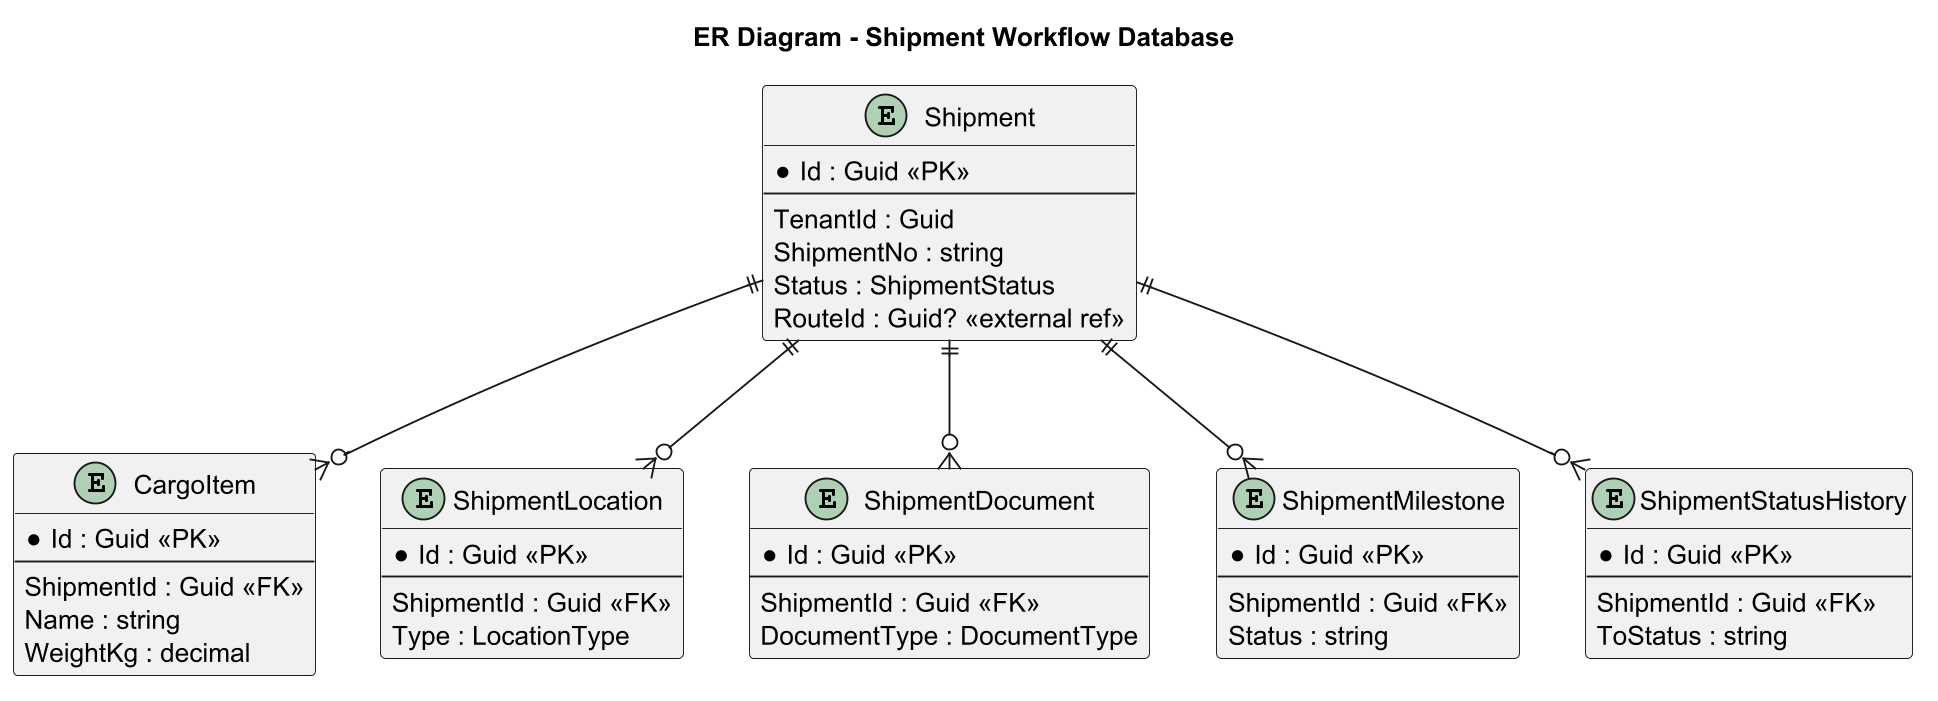

The diagram above was rendered by PlantUML. Its source (embedded in the PNG):
@startuml
skinparam dpi 180
title ER Diagram - Shipment Workflow Database
hide methods
entity Shipment {
  *Id : Guid <<PK>>
  --
  TenantId : Guid
  ShipmentNo : string
  Status : ShipmentStatus
  RouteId : Guid? <<external ref>>
}
entity CargoItem {
  *Id : Guid <<PK>>
  --
  ShipmentId : Guid <<FK>>
  Name : string
  WeightKg : decimal
}
entity ShipmentLocation {
  *Id : Guid <<PK>>
  --
  ShipmentId : Guid <<FK>>
  Type : LocationType
}
entity ShipmentDocument {
  *Id : Guid <<PK>>
  --
  ShipmentId : Guid <<FK>>
  DocumentType : DocumentType
}
entity ShipmentMilestone {
  *Id : Guid <<PK>>
  --
  ShipmentId : Guid <<FK>>
  Status : string
}
entity ShipmentStatusHistory {
  *Id : Guid <<PK>>
  --
  ShipmentId : Guid <<FK>>
  ToStatus : string
}
Shipment ||--o{ CargoItem
Shipment ||--o{ ShipmentLocation
Shipment ||--o{ ShipmentDocument
Shipment ||--o{ ShipmentMilestone
Shipment ||--o{ ShipmentStatusHistory
@enduml